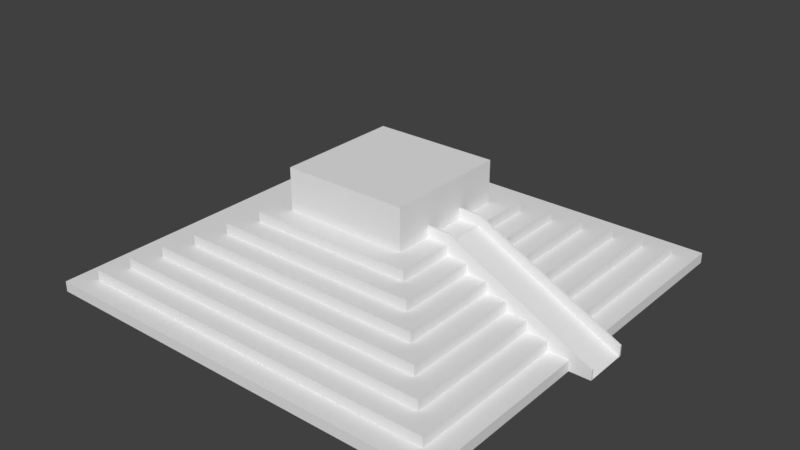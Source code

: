 # Source: Pyramid.blend  (saved by Blender 2.79.0; exported with 4.5.12 LTS)
import bpy
from mathutils import Matrix  # noqa: F401  (used for matrix-valued properties, if any)

bpy.ops.wm.read_factory_settings(use_empty=True)
scene = bpy.context.scene
scene.name = 'Scene'

# ---- collections
col_collection_1 = bpy.data.collections.new('Collection 1'); scene.collection.children.link(col_collection_1)

# ---- materials (node trees are filled in below, after node groups)
mat_material = bpy.data.materials.new('Material')
mat_material.alpha_threshold = 0.0
mat_material.use_transparent_shadow = False
mat_material.roughness = 0.5
mat_material.line_color = (0.0, 0.0, 0.0, 1.0)

# ---- material node trees

# ---- world
world_world = bpy.data.worlds.new('World'); scene.world = world_world
world_world.color = (0.05088, 0.05088, 0.05088)
world_world.use_sun_shadow = False
world_world.sun_shadow_jitter_overblur = 0.0
world_world.cycles.sampling_method = 'MANUAL'

# ---- meshes
me_cube = bpy.data.meshes.new('Cube')
me_cube.from_pydata([(1.0, 1.0, 0.0), (-1.0, 1.0, 0.0), (0.9, 0.9, 1.0), (0.9, -0.9, 1.0), (-0.9, -0.9, 1.0), (-0.9, 0.9, 1.0), (1.0, 1.0, 1.0), (1.0, -1.0, 1.0), (-1.0, 1.0, 1.0), (-1.0, -1.0, 1.0), (0.8, 0.8, 2.0), (0.8, -0.8, 2.0), (-0.8, 0.8, 2.0), (-0.8, -0.8, 2.0), (0.9, 0.9, 2.0), (0.9, -0.9, 2.0), (-0.9, 0.9, 2.0), (-0.9, -0.9, 2.0), (0.7, 0.7, 3.0), (0.7, -0.7, 3.0), (-0.7, 0.7, 3.0), (-0.7, -0.7, 3.0), (0.8, 0.8, 3.0), (0.8, -0.8, 3.0), (-0.8, 0.8, 3.0), (-0.8, -0.8, 3.0), (0.6, 0.6, 4.0), (0.6, -0.6, 4.0), (-0.6, 0.6, 4.0), (-0.6, -0.6, 4.0), (0.7, 0.7, 4.0), (0.7, -0.7, 4.0), (-0.7, 0.7, 4.0), (-0.7, -0.7, 4.0), (0.5, 0.5, 5.0), (0.5, -0.5, 5.0), (-0.5, 0.5, 5.0), (-0.5, -0.5, 5.0), (0.6, 0.6, 5.0), (0.6, -0.6, 5.0), (-0.6, 0.6, 5.0), (-0.6, -0.6, 5.0), (0.4, 0.4, 6.0), (0.4, -0.4, 6.0), (-0.4, 0.4, 6.0), (-0.4, -0.4, 6.0), (0.5, 0.5, 6.0), (0.5, -0.5, 6.0), (-0.5, 0.5, 6.0), (-0.5, -0.5, 6.0), (0.3, 0.3, 7.0), (0.3, -0.3, 7.0), (-0.3, 0.3, 7.0), (-0.3, -0.3, 7.0), (0.4, 0.4, 7.0), (0.4, -0.4, 7.0), (-0.4, 0.4, 7.0), (-0.4, -0.4, 7.0), (0.3, 0.3, 11.0), (0.3, -0.3, 11.0), (-0.3, 0.3, 11.0), (-0.3, -0.3, 11.0), (1.0, -1.0, 0.0), (-1.0, -1.0, 0.0), (1.0, -1.0, 1.0), (-1.0, -1.0, 1.0), (0.9, -0.9, 1.0), (-0.9, -0.9, 1.0), (0.9, -0.9, 2.0), (-0.9, -0.9, 2.0), (0.8, -0.8, 2.0), (-0.8, -0.8, 2.0), (0.8, -0.8, 3.0), (-0.8, -0.8, 3.0), (0.7, -0.7, 3.0), (-0.7, -0.7, 3.0), (0.7, -0.7, 4.0), (-0.7, -0.7, 4.0), (0.6, -0.6, 4.0), (-0.6, -0.6, 4.0), (0.6, -0.6, 5.0), (-0.6, -0.6, 5.0), (0.5, -0.5, 5.0), (-0.5, -0.5, 5.0), (0.5, -0.5, 6.0), (-0.5, -0.5, 6.0), (0.4, -0.4, 6.0), (-0.4, -0.4, 6.0), (0.4, -0.4, 7.0), (-0.4, -0.4, 7.0), (0.3, -0.3, 7.0), (-0.3, -0.3, 7.0), (0.3, -0.3, 11.0), (-0.3, -0.3, 11.0), (-1.0, 0.1, 0.0), (-1.0, 0.1, 1.0), (-0.9, 0.1, 1.0), (-0.9, 0.1, 2.0), (-0.8, 0.1, 2.0), (-0.8, 0.1, 3.0), (-0.7, 0.1, 3.0), (-0.7, 0.1, 4.0), (-0.6, 0.1, 4.0), (-0.6, 0.1, 5.0), (-0.5, 0.1, 5.0), (-0.5, 0.1, 6.0), (-0.4, 0.1, 6.0), (-0.4, 0.1, 7.0), (-0.3, 0.1, 7.0), (-0.3, 0.1, 11.0), (1.0, 0.1, 0.0), (1.0, 0.1, 1.0), (0.9, 0.1, 1.0), (0.9, 0.1, 2.0), (0.8, 0.1, 2.0), (0.8, 0.1, 3.0), (0.7, 0.1, 3.0), (0.7, 0.1, 4.0), (0.6, 0.1, 4.0), (0.6, 0.1, 5.0), (0.5, 0.1, 5.0), (0.5, 0.1, 6.0), (0.4, 0.1, 6.0), (0.4, 0.1, 7.0), (0.3, 0.1, 7.0), (0.3, 0.1, 11.0), (1.0, -0.1224, 0.0), (1.0, -0.1224, 1.0), (0.9, -0.1224, 1.0), (0.9, -0.1224, 2.0), (0.8, -0.1224, 2.0), (0.8, -0.1224, 3.0), (0.7, -0.1224, 3.0), (0.7, -0.1224, 4.0), (0.6, -0.1224, 4.0), (0.6, -0.1224, 5.0), (0.5, -0.1224, 5.0), (0.5, -0.1224, 6.0), (0.4, -0.1224, 6.0), (0.4, -0.1224, 7.0), (0.3, -0.1224, 7.0), (0.3, -0.1224, 11.0), (-1.0, -0.1224, 0.0), (-1.0, -0.1224, 1.0), (-0.9, -0.1224, 1.0), (-0.9, -0.1224, 2.0), (-0.8, -0.1224, 2.0), (-0.8, -0.1224, 3.0), (-0.7, -0.1224, 3.0), (-0.7, -0.1224, 4.0), (-0.6, -0.1224, 4.0), (-0.6, -0.1224, 5.0), (-0.5, -0.1224, 5.0), (-0.5, -0.1224, 6.0), (-0.4, -0.1224, 6.0), (-0.4, -0.1224, 7.0), (-0.3, -0.1224, 7.0), (-0.3, -0.1224, 11.0), (1.1, 0.1, 0.0), (1.1, -0.1224, 0.0), (0.4, -0.1224, 8.0), (0.3, -0.1224, 8.0), (1.1, -0.1224, 1.0), (0.3, -0.1124, 7.0), (0.4, -0.1124, 7.0), (1.1, -0.1124, 0.0), (0.3, -0.1124, 8.0), (0.4, -0.1124, 8.0), (1.1, -0.1124, 1.0), (0.4, 0.1, 8.0), (0.3, 0.1, 8.0), (1.1, 0.1, 1.0), (0.3, 0.09, 7.0), (0.4, 0.09, 7.0), (1.1, 0.09, 0.0), (0.3, 0.09, 8.0), (0.4, 0.09, 8.0), (1.1, 0.09, 1.0)], [], [(4, 3, 15, 17), (65, 63, 62, 64), (94, 95, 8, 1), (6, 0, 1, 8), (66, 3, 7, 64), (5, 2, 6, 8), (3, 4, 9, 7), (96, 5, 8, 95), (13, 11, 23, 25), (112, 2, 14, 113), (67, 4, 17, 69), (2, 5, 16, 14), (70, 11, 15, 68), (12, 10, 14, 16), (11, 13, 17, 15), (98, 12, 16, 97), (75, 21, 33, 77), (114, 10, 22, 115), (71, 13, 25, 73), (10, 12, 24, 22), (74, 19, 23, 72), (20, 18, 22, 24), (19, 21, 25, 23), (100, 20, 24, 99), (79, 29, 41, 81), (18, 20, 32, 30), (21, 19, 31, 33), (116, 18, 30, 117), (78, 27, 31, 76), (28, 26, 30, 32), (27, 29, 33, 31), (102, 28, 32, 101), (37, 35, 47, 49), (26, 28, 40, 38), (29, 27, 39, 41), (118, 26, 38, 119), (82, 35, 39, 80), (36, 34, 38, 40), (35, 37, 41, 39), (104, 36, 40, 103), (45, 43, 55, 57), (120, 34, 46, 121), (83, 37, 49, 85), (34, 36, 48, 46), (86, 43, 47, 84), (44, 42, 46, 48), (43, 45, 49, 47), (106, 44, 48, 105), (91, 53, 61, 93), (122, 42, 54, 123), (87, 45, 57, 89), (42, 44, 56, 54), (90, 51, 55, 88), (52, 50, 54, 56), (51, 53, 57, 55), (108, 52, 56, 107), (92, 93, 61, 59), (50, 52, 60, 58), (53, 51, 59, 61), (124, 50, 58, 125), (51, 90, 92, 59), (141, 157, 93, 92), (53, 91, 89, 57), (140, 90, 88, 139), (154, 87, 89, 155), (43, 86, 88, 55), (156, 91, 93, 157), (45, 87, 85, 49), (138, 86, 84, 137), (152, 83, 85, 153), (35, 82, 84, 47), (37, 83, 81, 41), (136, 82, 80, 135), (27, 78, 80, 39), (29, 79, 77, 33), (134, 78, 76, 133), (19, 74, 76, 31), (150, 79, 81, 151), (21, 75, 73, 25), (132, 74, 72, 131), (146, 71, 73, 147), (11, 70, 72, 23), (148, 75, 77, 149), (13, 71, 69, 17), (130, 70, 68, 129), (144, 67, 69, 145), (3, 66, 68, 15), (4, 67, 65, 9), (128, 66, 64, 127), (126, 127, 64, 62), (126, 62, 63, 142), (0, 110, 94, 1), (0, 6, 111, 110), (2, 112, 111, 6), (5, 96, 97, 16), (10, 114, 113, 14), (20, 100, 101, 32), (12, 98, 99, 24), (18, 116, 115, 22), (28, 102, 103, 40), (26, 118, 117, 30), (34, 120, 119, 38), (36, 104, 105, 48), (42, 122, 121, 46), (52, 108, 109, 60), (44, 106, 107, 56), (50, 124, 123, 54), (58, 60, 109, 125), (140, 124, 125, 141), (156, 108, 107, 155), (138, 139, 123, 122), (154, 106, 105, 153), (152, 104, 103, 151), (150, 102, 101, 149), (148, 100, 99, 147), (146, 98, 97, 145), (144, 96, 95, 143), (142, 143, 95, 94), (63, 65, 143, 142), (67, 144, 143, 65), (66, 128, 129, 68), (71, 146, 145, 69), (70, 130, 131, 72), (75, 148, 147, 73), (74, 132, 133, 76), (79, 150, 149, 77), (78, 134, 135, 80), (83, 152, 151, 81), (82, 136, 137, 84), (87, 154, 153, 85), (86, 138, 139, 88), (91, 156, 155, 89), (90, 140, 141, 92), (110, 126, 142, 94), (96, 144, 145, 97), (100, 148, 149, 101), (98, 146, 147, 99), (102, 150, 151, 103), (104, 152, 153, 105), (108, 156, 157, 109), (106, 154, 155, 107), (124, 140, 139, 123), (125, 109, 157, 141), (123, 139, 159, 158), (126, 159, 139, 138), (110, 158, 159, 126), (122, 123, 158, 110), (162, 160, 167, 168), (159, 162, 168, 165), (164, 165, 168, 167), (164, 163, 166, 167), (139, 159, 165, 164), (140, 161, 166, 163), (139, 140, 163, 164), (161, 160, 167, 166), (161, 140, 139, 159, 162, 160), (169, 171, 177, 176), (158, 123, 173, 174), (174, 173, 176, 177), (172, 173, 176, 175), (170, 124, 172, 175), (171, 158, 174, 177), (169, 170, 175, 176), (124, 123, 173, 172), (170, 124, 123, 158, 171, 169)])
me_cube.materials.append(mat_material)
me_cube.use_remesh_preserve_volume = False
me_cube.use_remesh_preserve_attributes = False
me_cube.use_mirror_vertex_groups = False
me_cube.update()

# ---- objects
ob_pyramid = bpy.data.objects.new('Pyramid', me_cube)

# ---- transforms, parenting, visibility, modifiers, constraints
ob_pyramid.location = (0.0, 0.0, 0.0)
ob_pyramid.scale = (20.0, 20.0, 1.0)
ob_pyramid.lock_rotations_4d = False
ob_pyramid.empty_display_type = 'ARROWS'
ob_pyramid.lineart.crease_threshold = 0.0

# ---- collection membership
col_collection_1.objects.link(ob_pyramid)

# ---- scene / render settings (as saved in the file)
scene.frame_start = 1; scene.frame_end = 250; scene.frame_set(0)
scene.render.engine = 'BLENDER_EEVEE_NEXT'
scene.render.resolution_percentage = 50
scene.render.dither_intensity = 0.0
scene.cycles.use_denoising = False
scene.cycles.samples = 128
scene.cycles.sampling_pattern = 'TABULATED_SOBOL'
scene.cycles.use_adaptive_sampling = False
scene.cycles.use_light_tree = False
scene.cycles.blur_glossy = 0.0
scene.cycles.sample_clamp_indirect = 0.0
scene.view_settings.view_transform = 'Standard'
bpy.context.view_layer.update()

# ---- added for rendering (the .blend has no active camera and no usable light): camera, sun
cam_auto = bpy.data.cameras.new('AutoCamera')
cam_auto.lens = 50.0
cam_auto.sensor_width = 36.0
cam_auto.clip_end = 1000.0
ob_auto_camera = bpy.data.objects.new('AutoCamera', cam_auto)
scene.collection.objects.link(ob_auto_camera)
ob_auto_camera.location = (55.6196, -65.5435, 49.1957)
ob_auto_camera.rotation_euler = (1.09748, -7.21219e-08, 0.694738)
scene.camera = ob_auto_camera
light_auto_sun = bpy.data.lights.new('AutoSun', 'SUN')
light_auto_sun.energy = 3.0
light_auto_sun.angle = 0.0523599
ob_auto_sun = bpy.data.objects.new('AutoSun', light_auto_sun)
scene.collection.objects.link(ob_auto_sun)
ob_auto_sun.rotation_euler = (0.872665, 0.174533, 0.523599)
bpy.context.view_layer.update()
